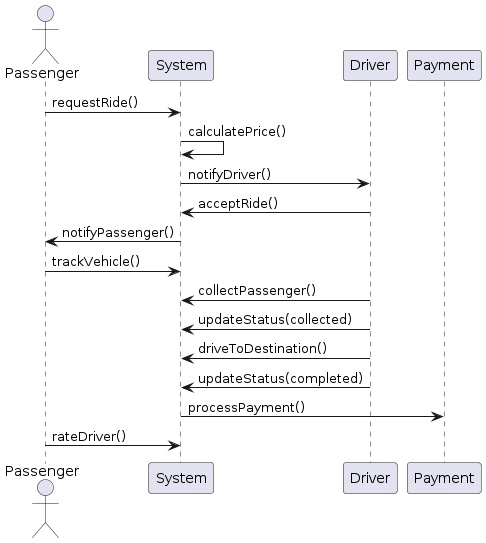

The diagram above was rendered by PlantUML. Its source (embedded in the PNG):
@startuml
actor Passenger
participant "System"
participant "Driver"

Passenger -> System: requestRide()
System -> System: calculatePrice()
System -> Driver: notifyDriver()
Driver -> System: acceptRide()
System -> Passenger: notifyPassenger()
Passenger -> System: trackVehicle()
Driver -> System: collectPassenger()
Driver -> System: updateStatus(collected)
Driver -> System: driveToDestination()
Driver -> System: updateStatus(completed)
System -> Payment: processPayment()
Passenger -> System: rateDriver()
@enduml